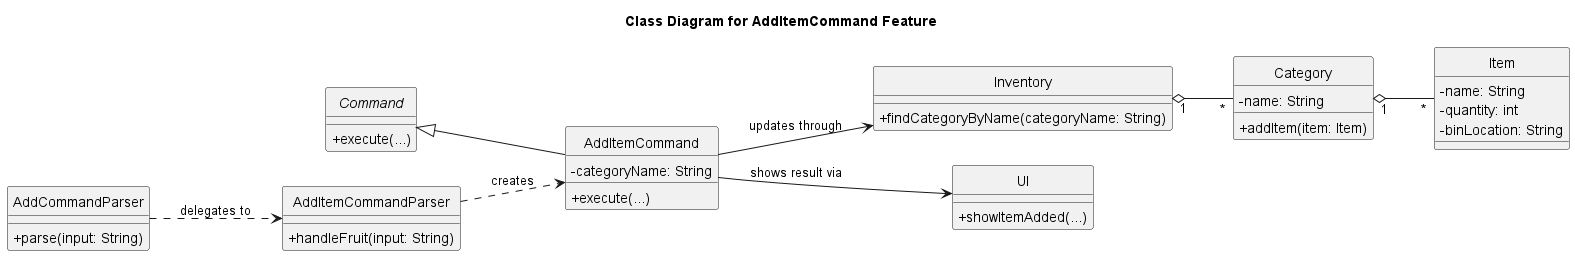

The diagram above was rendered by PlantUML. Its source (embedded in the PNG):
@startuml
title Class Diagram for AddItemCommand Feature
skinparam classAttributeIconSize 0
hide circle
left to right direction

abstract class Command {
  + execute(...)
}

class AddCommandParser {
  + parse(input: String)
}

class AddItemCommandParser {
  + handleFruit(input: String)
}

class AddItemCommand {
  - categoryName: String
  + execute(...)
}

class Inventory {
  + findCategoryByName(categoryName: String)
}

class Category {
  - name: String
  + addItem(item: Item)
}

class Item {
  - name: String
  - quantity: int
  - binLocation: String
}

class UI {
  + showItemAdded(...)
}

Command <|-- AddItemCommand
AddCommandParser ..> AddItemCommandParser : delegates to
AddItemCommandParser ..> AddItemCommand : creates
AddItemCommand --> Inventory : updates through
AddItemCommand --> UI : shows result via
Inventory "1" o-- "*" Category
Category "1" o-- "*" Item
@enduml